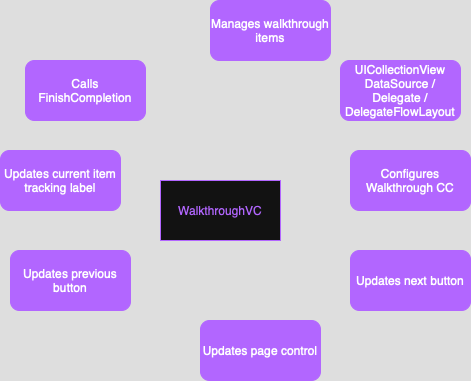

The diagram above was exported from draw.io. Its source (the exported page's mxGraphModel, read from the mxfile embedded in the PNG):
<mxGraphModel dx="-1693" dy="2890" grid="1" gridSize="10" guides="1" tooltips="1" connect="1" arrows="1" fold="1" page="1" pageScale="1" pageWidth="827" pageHeight="1169" math="0" shadow="0">
  <root>
    <mxCell id="0" />
    <mxCell id="1" parent="0" />
    <mxCell id="8BB-1Rl_wbrlmjUmdvMS-1" value="&lt;span style=&quot;color: light-dark(rgb(0, 0, 0), rgb(178, 102, 255));&quot;&gt;WalkthroughVC&lt;/span&gt;" style="rounded=0;whiteSpace=wrap;html=1;strokeColor=light-dark(#000000,#B266FF);" vertex="1" parent="1">
      <mxGeometry x="3030" y="-1650" width="120" height="60" as="geometry" />
    </mxCell>
    <mxCell id="8BB-1Rl_wbrlmjUmdvMS-2" value="&lt;span style=&quot;color: light-dark(rgb(0, 0, 0), rgb(255, 255, 255));&quot;&gt;Manages walkthrough items&lt;/span&gt;" style="rounded=1;whiteSpace=wrap;html=1;strokeColor=light-dark(#000000,#B266FF);fillColor=light-dark(#000000,#B266FF);" vertex="1" parent="1">
      <mxGeometry x="3080" y="-1830" width="120" height="60" as="geometry" />
    </mxCell>
    <mxCell id="8BB-1Rl_wbrlmjUmdvMS-3" value="&lt;span style=&quot;color: light-dark(rgb(0, 0, 0), rgb(255, 255, 255));&quot;&gt;UICollectionView DataSource / Delegate / DelegateFlowLayout&lt;/span&gt;" style="rounded=1;whiteSpace=wrap;html=1;strokeColor=light-dark(#000000,#B266FF);fillColor=light-dark(#000000,#B266FF);" vertex="1" parent="1">
      <mxGeometry x="3210" y="-1770" width="120" height="60" as="geometry" />
    </mxCell>
    <mxCell id="8BB-1Rl_wbrlmjUmdvMS-4" value="&lt;span style=&quot;color: light-dark(rgb(0, 0, 0), rgb(255, 255, 255));&quot;&gt;Configures Walkthrough CC&lt;/span&gt;" style="rounded=1;whiteSpace=wrap;html=1;strokeColor=light-dark(#000000,#B266FF);fillColor=light-dark(#000000,#B266FF);" vertex="1" parent="1">
      <mxGeometry x="3220" y="-1680" width="120" height="60" as="geometry" />
    </mxCell>
    <mxCell id="8BB-1Rl_wbrlmjUmdvMS-5" value="&lt;span style=&quot;color: light-dark(rgb(0, 0, 0), rgb(255, 255, 255));&quot;&gt;Updates next button&lt;/span&gt;" style="rounded=1;whiteSpace=wrap;html=1;strokeColor=light-dark(#000000,#B266FF);fillColor=light-dark(#000000,#B266FF);" vertex="1" parent="1">
      <mxGeometry x="3220" y="-1580" width="120" height="60" as="geometry" />
    </mxCell>
    <mxCell id="8BB-1Rl_wbrlmjUmdvMS-6" value="&lt;span style=&quot;color: light-dark(rgb(0, 0, 0), rgb(255, 255, 255));&quot;&gt;Updates page control&lt;/span&gt;" style="rounded=1;whiteSpace=wrap;html=1;strokeColor=light-dark(#000000,#B266FF);fillColor=light-dark(#000000,#B266FF);" vertex="1" parent="1">
      <mxGeometry x="3070" y="-1510" width="120" height="60" as="geometry" />
    </mxCell>
    <mxCell id="8BB-1Rl_wbrlmjUmdvMS-7" value="&lt;span style=&quot;color: light-dark(rgb(0, 0, 0), rgb(255, 255, 255));&quot;&gt;Updates previous button&lt;/span&gt;" style="rounded=1;whiteSpace=wrap;html=1;strokeColor=light-dark(#000000,#B266FF);fillColor=light-dark(#000000,#B266FF);" vertex="1" parent="1">
      <mxGeometry x="2880" y="-1580" width="120" height="60" as="geometry" />
    </mxCell>
    <mxCell id="8BB-1Rl_wbrlmjUmdvMS-8" value="&lt;span style=&quot;color: light-dark(rgb(0, 0, 0), rgb(255, 255, 255));&quot;&gt;Updates current item tracking label&lt;/span&gt;" style="rounded=1;whiteSpace=wrap;html=1;strokeColor=light-dark(#000000,#B266FF);fillColor=light-dark(#000000,#B266FF);" vertex="1" parent="1">
      <mxGeometry x="2870" y="-1680" width="120" height="60" as="geometry" />
    </mxCell>
    <mxCell id="8BB-1Rl_wbrlmjUmdvMS-9" value="Calls FinishCompletion" style="rounded=1;whiteSpace=wrap;html=1;strokeColor=light-dark(#000000,#B266FF);fillColor=light-dark(#000000,#B266FF);" vertex="1" parent="1">
      <mxGeometry x="2895" y="-1770" width="120" height="60" as="geometry" />
    </mxCell>
  </root>
</mxGraphModel>